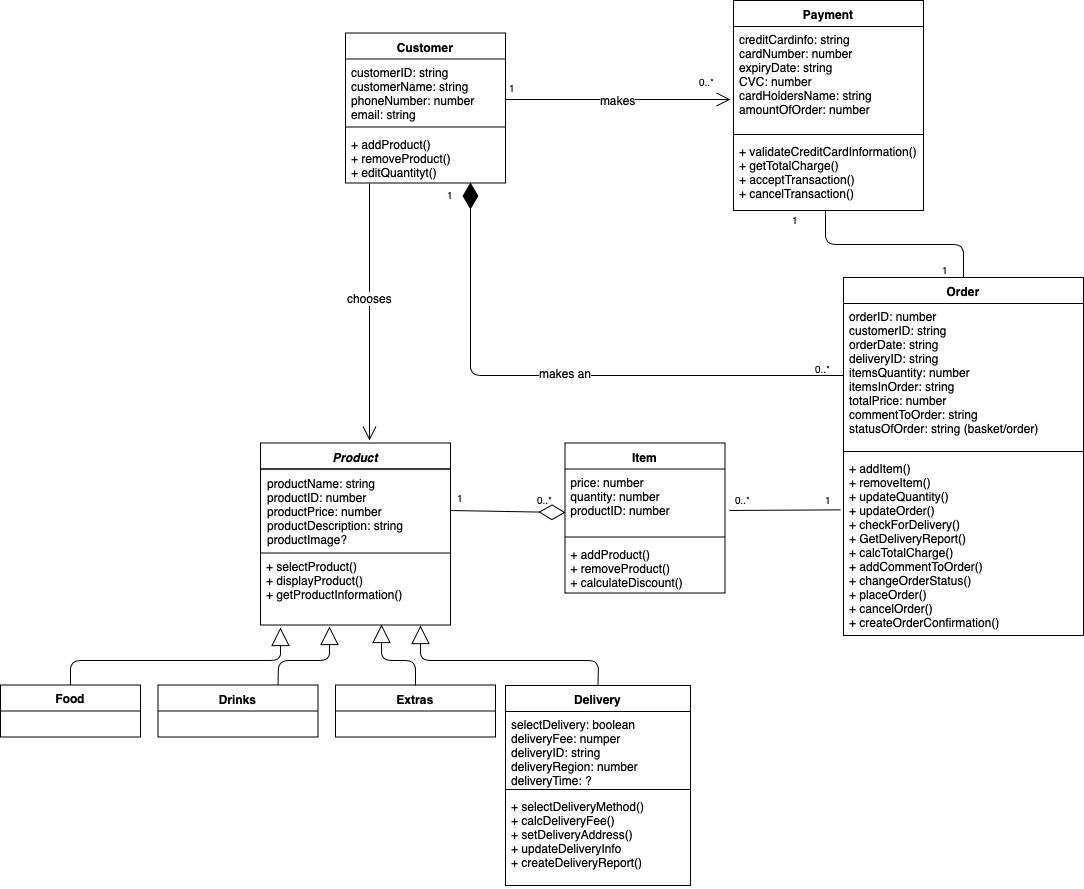

The diagram above was exported from draw.io. Its source (the exported page's mxGraphModel, read from the mxfile embedded in the PNG):
<mxGraphModel dx="1587" dy="1634" grid="1" gridSize="10" guides="1" tooltips="1" connect="1" arrows="1" fold="1" page="1" pageScale="1" pageWidth="1169" pageHeight="827" math="0" shadow="0">
  <root>
    <mxCell id="0" />
    <mxCell id="1" parent="0" />
    <mxCell id="WKTzoyoX9BQ7uApisoEN-5" value="Product" style="swimlane;fontStyle=3;align=center;verticalAlign=top;childLayout=stackLayout;horizontal=1;startSize=26;horizontalStack=0;resizeParent=1;resizeParentMax=0;resizeLast=0;collapsible=1;marginBottom=0;" parent="1" vertex="1">
      <mxGeometry x="290" y="422.5" width="190" height="182" as="geometry" />
    </mxCell>
    <mxCell id="WKTzoyoX9BQ7uApisoEN-8" value="productName: string &#10;productID: number&#10;productPrice: number&#10;productDescription: string&#10;productImage?" style="text;strokeColor=#000000;fillColor=none;align=left;verticalAlign=top;spacingLeft=4;spacingRight=4;overflow=hidden;rotatable=0;points=[[0,0.5],[1,0.5]];portConstraint=eastwest;" parent="WKTzoyoX9BQ7uApisoEN-5" vertex="1">
      <mxGeometry y="26" width="190" height="84" as="geometry" />
    </mxCell>
    <mxCell id="WKTzoyoX9BQ7uApisoEN-6" value="+ selectProduct()&#10;+ displayProduct()&#10;+ getProductInformation()" style="text;strokeColor=none;fillColor=none;align=left;verticalAlign=top;spacingLeft=4;spacingRight=4;overflow=hidden;rotatable=0;points=[[0,0.5],[1,0.5]];portConstraint=eastwest;" parent="WKTzoyoX9BQ7uApisoEN-5" vertex="1">
      <mxGeometry y="110" width="190" height="72" as="geometry" />
    </mxCell>
    <mxCell id="WKTzoyoX9BQ7uApisoEN-42" value="Payment" style="swimlane;fontStyle=1;align=center;verticalAlign=top;childLayout=stackLayout;horizontal=1;startSize=26;horizontalStack=0;resizeParent=1;resizeParentMax=0;resizeLast=0;collapsible=1;marginBottom=0;strokeColor=#000000;" parent="1" vertex="1">
      <mxGeometry x="763" y="-20" width="190" height="210" as="geometry" />
    </mxCell>
    <mxCell id="_BRZ3xjwzUAnINmf3H9k-23" value="creditCardinfo: string&#10;cardNumber: number&#10;expiryDate: string&#10;CVC: number&#10;cardHoldersName: string&#10;amountOfOrder: number" style="text;strokeColor=none;fillColor=none;align=left;verticalAlign=top;spacingLeft=4;spacingRight=4;overflow=hidden;rotatable=0;points=[[0,0.5],[1,0.5]];portConstraint=eastwest;" parent="WKTzoyoX9BQ7uApisoEN-42" vertex="1">
      <mxGeometry y="26" width="190" height="104" as="geometry" />
    </mxCell>
    <mxCell id="WKTzoyoX9BQ7uApisoEN-44" value="" style="line;strokeWidth=1;fillColor=none;align=left;verticalAlign=middle;spacingTop=-1;spacingLeft=3;spacingRight=3;rotatable=0;labelPosition=right;points=[];portConstraint=eastwest;" parent="WKTzoyoX9BQ7uApisoEN-42" vertex="1">
      <mxGeometry y="130" width="190" height="8" as="geometry" />
    </mxCell>
    <mxCell id="WKTzoyoX9BQ7uApisoEN-45" value="+ validateCreditCardInformation()&#10;+ getTotalCharge()&#10;+ acceptTransaction()&#10;+ cancelTransaction()" style="text;strokeColor=none;fillColor=none;align=left;verticalAlign=top;spacingLeft=4;spacingRight=4;overflow=hidden;rotatable=0;points=[[0,0.5],[1,0.5]];portConstraint=eastwest;" parent="WKTzoyoX9BQ7uApisoEN-42" vertex="1">
      <mxGeometry y="138" width="190" height="72" as="geometry" />
    </mxCell>
    <mxCell id="_W1IMvBsjATDuYvXSzq6-1" value="Drinks" style="swimlane;fontStyle=1;align=center;verticalAlign=top;childLayout=stackLayout;horizontal=1;startSize=26;horizontalStack=0;resizeParent=1;resizeParentMax=0;resizeLast=0;collapsible=1;marginBottom=0;" parent="1" vertex="1">
      <mxGeometry x="187.5" y="664.5" width="160" height="52" as="geometry" />
    </mxCell>
    <mxCell id="_W1IMvBsjATDuYvXSzq6-14" value="Extras" style="swimlane;fontStyle=1;align=center;verticalAlign=top;childLayout=stackLayout;horizontal=1;startSize=26;horizontalStack=0;resizeParent=1;resizeParentMax=0;resizeLast=0;collapsible=1;marginBottom=0;" parent="1" vertex="1">
      <mxGeometry x="365" y="664.5" width="160" height="52" as="geometry" />
    </mxCell>
    <mxCell id="_W1IMvBsjATDuYvXSzq6-18" value="Delivery" style="swimlane;fontStyle=1;align=center;verticalAlign=top;childLayout=stackLayout;horizontal=1;startSize=26;horizontalStack=0;resizeParent=1;resizeParentMax=0;resizeLast=0;collapsible=1;marginBottom=0;" parent="1" vertex="1">
      <mxGeometry x="535" y="665" width="185" height="200" as="geometry" />
    </mxCell>
    <mxCell id="BTT1Wvnna2sYC3ly7T8T-30" value="" style="endArrow=block;endSize=16;endFill=0;html=1;entryX=0.637;entryY=0.993;entryDx=0;entryDy=0;entryPerimeter=0;" parent="_W1IMvBsjATDuYvXSzq6-18" target="WKTzoyoX9BQ7uApisoEN-6" edge="1">
      <mxGeometry width="160" relative="1" as="geometry">
        <mxPoint x="-90" as="sourcePoint" />
        <mxPoint x="70" as="targetPoint" />
        <Array as="points">
          <mxPoint x="-90" y="-25" />
          <mxPoint x="-124" y="-25" />
        </Array>
      </mxGeometry>
    </mxCell>
    <mxCell id="_W1IMvBsjATDuYvXSzq6-19" value="selectDelivery: boolean&#10;deliveryFee: numper&#10;deliveryID: string&#10;deliveryRegion: number&#10;deliveryTime: ?" style="text;strokeColor=none;fillColor=none;align=left;verticalAlign=top;spacingLeft=4;spacingRight=4;overflow=hidden;rotatable=0;points=[[0,0.5],[1,0.5]];portConstraint=eastwest;" parent="_W1IMvBsjATDuYvXSzq6-18" vertex="1">
      <mxGeometry y="26" width="185" height="74" as="geometry" />
    </mxCell>
    <mxCell id="_W1IMvBsjATDuYvXSzq6-20" value="" style="line;strokeWidth=1;fillColor=none;align=left;verticalAlign=middle;spacingTop=-1;spacingLeft=3;spacingRight=3;rotatable=0;labelPosition=right;points=[];portConstraint=eastwest;" parent="_W1IMvBsjATDuYvXSzq6-18" vertex="1">
      <mxGeometry y="100" width="185" height="8" as="geometry" />
    </mxCell>
    <mxCell id="_W1IMvBsjATDuYvXSzq6-21" value="+ selectDeliveryMethod()&#10;+ calcDeliveryFee()&#10;+ setDeliveryAddress()&#10;+ updateDeliveryInfo&#10;+ createDeliveryReport()" style="text;strokeColor=none;fillColor=none;align=left;verticalAlign=top;spacingLeft=4;spacingRight=4;overflow=hidden;rotatable=0;points=[[0,0.5],[1,0.5]];portConstraint=eastwest;" parent="_W1IMvBsjATDuYvXSzq6-18" vertex="1">
      <mxGeometry y="108" width="185" height="92" as="geometry" />
    </mxCell>
    <mxCell id="_W1IMvBsjATDuYvXSzq6-79" value="Food" style="swimlane;fontStyle=1;childLayout=stackLayout;horizontal=1;startSize=26;fillColor=none;horizontalStack=0;resizeParent=1;resizeParentMax=0;resizeLast=0;collapsible=1;marginBottom=0;" parent="1" vertex="1">
      <mxGeometry x="30" y="664.5" width="140" height="52" as="geometry" />
    </mxCell>
    <mxCell id="QPRbfnBizexgPWACVOTy-3" value="Order" style="swimlane;fontStyle=1;align=center;verticalAlign=top;childLayout=stackLayout;horizontal=1;startSize=26;horizontalStack=0;resizeParent=1;resizeParentMax=0;resizeLast=0;collapsible=1;marginBottom=0;strokeColor=#000000;" parent="1" vertex="1">
      <mxGeometry x="873" y="257" width="240" height="358" as="geometry" />
    </mxCell>
    <mxCell id="QPRbfnBizexgPWACVOTy-4" value="orderID: number&#10;customerID: string&#10;orderDate: string&#10;deliveryID: string&#10;itemsQuantity: number&#10;itemsInOrder: string&#10;totalPrice: number&#10;commentToOrder: string&#10;statusOfOrder: string (basket/order)&#10;" style="text;strokeColor=none;fillColor=none;align=left;verticalAlign=top;spacingLeft=4;spacingRight=4;overflow=hidden;rotatable=0;points=[[0,0.5],[1,0.5]];portConstraint=eastwest;" parent="QPRbfnBizexgPWACVOTy-3" vertex="1">
      <mxGeometry y="26" width="240" height="144" as="geometry" />
    </mxCell>
    <mxCell id="QPRbfnBizexgPWACVOTy-5" value="" style="line;strokeWidth=1;fillColor=none;align=left;verticalAlign=middle;spacingTop=-1;spacingLeft=3;spacingRight=3;rotatable=0;labelPosition=right;points=[];portConstraint=eastwest;" parent="QPRbfnBizexgPWACVOTy-3" vertex="1">
      <mxGeometry y="170" width="240" height="8" as="geometry" />
    </mxCell>
    <mxCell id="QPRbfnBizexgPWACVOTy-6" value="+ addItem()&#10;+ removeItem()&#10;+ updateQuantity()&#10;+ updateOrder()&#10;+ checkForDelivery()&#10;+ GetDeliveryReport()&#10;+ calcTotalCharge()&#10;+ addCommentToOrder()&#10;+ changeOrderStatus()&#10;+ placeOrder()&#10;+ cancelOrder()&#10;+ createOrderConfirmation()" style="text;strokeColor=none;fillColor=none;align=left;verticalAlign=top;spacingLeft=4;spacingRight=4;overflow=hidden;rotatable=0;points=[[0,0.5],[1,0.5]];portConstraint=eastwest;" parent="QPRbfnBizexgPWACVOTy-3" vertex="1">
      <mxGeometry y="178" width="240" height="180" as="geometry" />
    </mxCell>
    <mxCell id="BTT1Wvnna2sYC3ly7T8T-26" value="" style="endArrow=block;endSize=16;endFill=0;html=1;exitX=0.5;exitY=0;exitDx=0;exitDy=0;entryX=0.105;entryY=1.035;entryDx=0;entryDy=0;entryPerimeter=0;" parent="1" source="_W1IMvBsjATDuYvXSzq6-79" target="WKTzoyoX9BQ7uApisoEN-6" edge="1">
      <mxGeometry width="160" relative="1" as="geometry">
        <mxPoint x="35" y="560" as="sourcePoint" />
        <mxPoint x="195" y="560" as="targetPoint" />
        <Array as="points">
          <mxPoint x="100" y="640" />
          <mxPoint x="310" y="640" />
        </Array>
      </mxGeometry>
    </mxCell>
    <mxCell id="BTT1Wvnna2sYC3ly7T8T-28" value="" style="endArrow=block;endSize=16;endFill=0;html=1;entryX=0.363;entryY=1.021;entryDx=0;entryDy=0;entryPerimeter=0;exitX=0.75;exitY=0;exitDx=0;exitDy=0;" parent="1" source="_W1IMvBsjATDuYvXSzq6-1" target="WKTzoyoX9BQ7uApisoEN-6" edge="1">
      <mxGeometry width="160" relative="1" as="geometry">
        <mxPoint x="270" y="657" as="sourcePoint" />
        <mxPoint x="440" y="657" as="targetPoint" />
        <Array as="points">
          <mxPoint x="308" y="640" />
          <mxPoint x="359" y="640" />
        </Array>
      </mxGeometry>
    </mxCell>
    <mxCell id="BTT1Wvnna2sYC3ly7T8T-29" style="edgeStyle=none;rounded=0;orthogonalLoop=1;jettySize=auto;html=1;entryX=0.5;entryY=0;entryDx=0;entryDy=0;" parent="1" source="_W1IMvBsjATDuYvXSzq6-1" target="_W1IMvBsjATDuYvXSzq6-1" edge="1">
      <mxGeometry relative="1" as="geometry" />
    </mxCell>
    <mxCell id="BTT1Wvnna2sYC3ly7T8T-31" value="" style="endArrow=block;endSize=16;endFill=0;html=1;exitX=0.5;exitY=0;exitDx=0;exitDy=0;entryX=0.842;entryY=1.007;entryDx=0;entryDy=0;entryPerimeter=0;" parent="1" source="_W1IMvBsjATDuYvXSzq6-18" target="WKTzoyoX9BQ7uApisoEN-6" edge="1">
      <mxGeometry width="160" relative="1" as="geometry">
        <mxPoint x="540" y="570" as="sourcePoint" />
        <mxPoint x="700" y="570" as="targetPoint" />
        <Array as="points">
          <mxPoint x="628" y="640" />
          <mxPoint x="450" y="640" />
        </Array>
      </mxGeometry>
    </mxCell>
    <mxCell id="BTT1Wvnna2sYC3ly7T8T-35" value="&lt;font style=&quot;font-size: 10px&quot;&gt;1&lt;/font&gt;" style="text;html=1;resizable=0;points=[];autosize=1;align=left;verticalAlign=top;spacingTop=-4;" parent="1" vertex="1">
      <mxGeometry x="537" y="58" width="20" height="10" as="geometry" />
    </mxCell>
    <mxCell id="BTT1Wvnna2sYC3ly7T8T-36" value="&lt;font style=&quot;font-size: 10px&quot;&gt;0..*&lt;/font&gt;" style="text;html=1;resizable=0;points=[];autosize=1;align=left;verticalAlign=top;spacingTop=-4;" parent="1" vertex="1">
      <mxGeometry x="727" y="52" width="30" height="10" as="geometry" />
    </mxCell>
    <mxCell id="BTT1Wvnna2sYC3ly7T8T-37" value="" style="endArrow=none;html=1;edgeStyle=orthogonalEdgeStyle;exitX=0.483;exitY=1;exitDx=0;exitDy=0;exitPerimeter=0;entryX=0.5;entryY=0;entryDx=0;entryDy=0;" parent="1" source="WKTzoyoX9BQ7uApisoEN-45" target="QPRbfnBizexgPWACVOTy-3" edge="1">
      <mxGeometry relative="1" as="geometry">
        <mxPoint x="883" y="230" as="sourcePoint" />
        <mxPoint x="1043" y="230" as="targetPoint" />
      </mxGeometry>
    </mxCell>
    <mxCell id="BTT1Wvnna2sYC3ly7T8T-38" value="&lt;br&gt;" style="resizable=0;html=1;align=left;verticalAlign=bottom;labelBackgroundColor=#ffffff;fontSize=10;" parent="BTT1Wvnna2sYC3ly7T8T-37" connectable="0" vertex="1">
      <mxGeometry x="-1" relative="1" as="geometry" />
    </mxCell>
    <mxCell id="BTT1Wvnna2sYC3ly7T8T-39" value="" style="resizable=0;html=1;align=right;verticalAlign=bottom;labelBackgroundColor=#ffffff;fontSize=10;" parent="BTT1Wvnna2sYC3ly7T8T-37" connectable="0" vertex="1">
      <mxGeometry x="1" relative="1" as="geometry" />
    </mxCell>
    <mxCell id="BTT1Wvnna2sYC3ly7T8T-40" value="&lt;font style=&quot;font-size: 10px&quot;&gt;1&lt;/font&gt;" style="text;html=1;resizable=0;points=[];autosize=1;align=left;verticalAlign=top;spacingTop=-4;" parent="1" vertex="1">
      <mxGeometry x="820" y="190" width="20" height="10" as="geometry" />
    </mxCell>
    <mxCell id="BTT1Wvnna2sYC3ly7T8T-48" value="" style="endArrow=diamondThin;endFill=1;endSize=24;html=1;entryX=0.781;entryY=0.99;entryDx=0;entryDy=0;entryPerimeter=0;exitX=0;exitY=0.5;exitDx=0;exitDy=0;" parent="1" source="QPRbfnBizexgPWACVOTy-4" target="84nDKl_AJqCo-xtaJHAv-20" edge="1">
      <mxGeometry width="160" relative="1" as="geometry">
        <mxPoint x="870" y="340" as="sourcePoint" />
        <mxPoint x="500" y="170" as="targetPoint" />
        <Array as="points">
          <mxPoint x="500" y="355" />
          <mxPoint x="500" y="200" />
        </Array>
      </mxGeometry>
    </mxCell>
    <mxCell id="_BRZ3xjwzUAnINmf3H9k-16" value="makes an" style="text;html=1;resizable=0;points=[];align=center;verticalAlign=middle;labelBackgroundColor=#ffffff;" parent="BTT1Wvnna2sYC3ly7T8T-48" vertex="1" connectable="0">
      <mxGeometry x="0.8535" y="2" relative="1" as="geometry">
        <mxPoint x="96.5" y="148.5" as="offset" />
      </mxGeometry>
    </mxCell>
    <mxCell id="BTT1Wvnna2sYC3ly7T8T-49" value="&lt;font style=&quot;font-size: 10px&quot;&gt;0..*&lt;/font&gt;" style="text;html=1;resizable=0;points=[];autosize=1;align=left;verticalAlign=top;spacingTop=-4;" parent="1" vertex="1">
      <mxGeometry x="564.5" y="470" width="30" height="10" as="geometry" />
    </mxCell>
    <mxCell id="BTT1Wvnna2sYC3ly7T8T-52" value="&lt;font style=&quot;font-size: 10px&quot;&gt;1&lt;/font&gt;" style="text;html=1;resizable=0;points=[];autosize=1;align=left;verticalAlign=top;spacingTop=-4;" parent="1" vertex="1">
      <mxGeometry x="485" y="468" width="20" height="10" as="geometry" />
    </mxCell>
    <mxCell id="84nDKl_AJqCo-xtaJHAv-17" value="Customer" style="swimlane;fontStyle=1;align=center;verticalAlign=top;childLayout=stackLayout;horizontal=1;startSize=26;horizontalStack=0;resizeParent=1;resizeParentMax=0;resizeLast=0;collapsible=1;marginBottom=0;" parent="1" vertex="1">
      <mxGeometry x="375" y="12.5" width="160" height="150" as="geometry" />
    </mxCell>
    <mxCell id="84nDKl_AJqCo-xtaJHAv-18" value="customerID: string&#10;customerName: string&#10;phoneNumber: number&#10;email: string" style="text;strokeColor=none;fillColor=none;align=left;verticalAlign=top;spacingLeft=4;spacingRight=4;overflow=hidden;rotatable=0;points=[[0,0.5],[1,0.5]];portConstraint=eastwest;" parent="84nDKl_AJqCo-xtaJHAv-17" vertex="1">
      <mxGeometry y="26" width="160" height="64" as="geometry" />
    </mxCell>
    <mxCell id="84nDKl_AJqCo-xtaJHAv-19" value="" style="line;strokeWidth=1;fillColor=none;align=left;verticalAlign=middle;spacingTop=-1;spacingLeft=3;spacingRight=3;rotatable=0;labelPosition=right;points=[];portConstraint=eastwest;" parent="84nDKl_AJqCo-xtaJHAv-17" vertex="1">
      <mxGeometry y="90" width="160" height="8" as="geometry" />
    </mxCell>
    <mxCell id="84nDKl_AJqCo-xtaJHAv-20" value="+ addProduct()&#10;+ removeProduct()&#10;+ editQuantityt()" style="text;strokeColor=none;fillColor=none;align=left;verticalAlign=top;spacingLeft=4;spacingRight=4;overflow=hidden;rotatable=0;points=[[0,0.5],[1,0.5]];portConstraint=eastwest;" parent="84nDKl_AJqCo-xtaJHAv-17" vertex="1">
      <mxGeometry y="98" width="160" height="52" as="geometry" />
    </mxCell>
    <mxCell id="_BRZ3xjwzUAnINmf3H9k-12" value="" style="endArrow=none;html=1;entryX=-0.012;entryY=0.302;entryDx=0;entryDy=0;entryPerimeter=0;exitX=1.028;exitY=0.648;exitDx=0;exitDy=0;exitPerimeter=0;" parent="1" source="qLxsDbYZCowc_sAcELAH-7" target="QPRbfnBizexgPWACVOTy-6" edge="1">
      <mxGeometry width="50" height="50" relative="1" as="geometry">
        <mxPoint x="770" y="489" as="sourcePoint" />
        <mxPoint x="820" y="540" as="targetPoint" />
      </mxGeometry>
    </mxCell>
    <mxCell id="_BRZ3xjwzUAnINmf3H9k-13" value="&lt;font style=&quot;font-size: 10px&quot;&gt;0..*&lt;/font&gt;" style="text;html=1;resizable=0;points=[];autosize=1;align=left;verticalAlign=top;spacingTop=-4;" parent="1" vertex="1">
      <mxGeometry x="763" y="470" width="30" height="10" as="geometry" />
    </mxCell>
    <mxCell id="_BRZ3xjwzUAnINmf3H9k-14" value="&lt;font style=&quot;font-size: 10px&quot;&gt;1&lt;/font&gt;" style="text;html=1;resizable=0;points=[];autosize=1;align=left;verticalAlign=top;spacingTop=-4;" parent="1" vertex="1">
      <mxGeometry x="853" y="470" width="20" height="10" as="geometry" />
    </mxCell>
    <mxCell id="_BRZ3xjwzUAnINmf3H9k-15" value="&lt;font style=&quot;font-size: 10px&quot;&gt;1&lt;/font&gt;" style="text;html=1;resizable=0;points=[];autosize=1;align=left;verticalAlign=top;spacingTop=-4;" parent="1" vertex="1">
      <mxGeometry x="970" y="240" width="20" height="10" as="geometry" />
    </mxCell>
    <mxCell id="_BRZ3xjwzUAnINmf3H9k-17" value="&lt;font style=&quot;font-size: 10px&quot;&gt;1&lt;/font&gt;" style="text;html=1;resizable=0;points=[];autosize=1;align=left;verticalAlign=top;spacingTop=-4;" parent="1" vertex="1">
      <mxGeometry x="475" y="165" width="20" height="10" as="geometry" />
    </mxCell>
    <mxCell id="_BRZ3xjwzUAnINmf3H9k-18" value="&lt;font style=&quot;font-size: 10px&quot;&gt;0..*&lt;/font&gt;" style="text;html=1;resizable=0;points=[];autosize=1;align=left;verticalAlign=top;spacingTop=-4;" parent="1" vertex="1">
      <mxGeometry x="843" y="338.5" width="30" height="10" as="geometry" />
    </mxCell>
    <mxCell id="_BRZ3xjwzUAnINmf3H9k-22" value="" style="endArrow=open;endFill=1;endSize=12;html=1;" parent="1" edge="1">
      <mxGeometry width="160" relative="1" as="geometry">
        <mxPoint x="535" y="79" as="sourcePoint" />
        <mxPoint x="760" y="79" as="targetPoint" />
      </mxGeometry>
    </mxCell>
    <mxCell id="_BRZ3xjwzUAnINmf3H9k-24" value="makes" style="text;html=1;resizable=0;points=[];align=center;verticalAlign=middle;labelBackgroundColor=#ffffff;" parent="_BRZ3xjwzUAnINmf3H9k-22" vertex="1" connectable="0">
      <mxGeometry x="-0.2807" relative="1" as="geometry">
        <mxPoint x="31" y="-0.5" as="offset" />
      </mxGeometry>
    </mxCell>
    <mxCell id="_BRZ3xjwzUAnINmf3H9k-26" value="" style="endArrow=diamondThin;endFill=0;endSize=24;html=1;entryX=0.003;entryY=0.68;entryDx=0;entryDy=0;entryPerimeter=0;" parent="1" target="qLxsDbYZCowc_sAcELAH-7" edge="1">
      <mxGeometry width="160" relative="1" as="geometry">
        <mxPoint x="480" y="490" as="sourcePoint" />
        <mxPoint x="580" y="490" as="targetPoint" />
      </mxGeometry>
    </mxCell>
    <mxCell id="_BRZ3xjwzUAnINmf3H9k-29" value="" style="endArrow=open;endFill=1;endSize=12;html=1;exitX=0.15;exitY=1.01;exitDx=0;exitDy=0;exitPerimeter=0;" parent="1" source="84nDKl_AJqCo-xtaJHAv-20" edge="1">
      <mxGeometry width="160" relative="1" as="geometry">
        <mxPoint x="320" y="190" as="sourcePoint" />
        <mxPoint x="399" y="420" as="targetPoint" />
      </mxGeometry>
    </mxCell>
    <mxCell id="_BRZ3xjwzUAnINmf3H9k-30" value="chooses" style="text;html=1;resizable=0;points=[];align=center;verticalAlign=middle;labelBackgroundColor=#ffffff;" parent="_BRZ3xjwzUAnINmf3H9k-29" vertex="1" connectable="0">
      <mxGeometry x="-0.1129" relative="1" as="geometry">
        <mxPoint as="offset" />
      </mxGeometry>
    </mxCell>
    <mxCell id="qLxsDbYZCowc_sAcELAH-6" value="Item" style="swimlane;fontStyle=1;align=center;verticalAlign=top;childLayout=stackLayout;horizontal=1;startSize=26;horizontalStack=0;resizeParent=1;resizeParentMax=0;resizeLast=0;collapsible=1;marginBottom=0;" vertex="1" parent="1">
      <mxGeometry x="594.5" y="422.5" width="160" height="150" as="geometry" />
    </mxCell>
    <mxCell id="qLxsDbYZCowc_sAcELAH-7" value="price: number&#10;quantity: number&#10;productID: number" style="text;strokeColor=none;fillColor=none;align=left;verticalAlign=top;spacingLeft=4;spacingRight=4;overflow=hidden;rotatable=0;points=[[0,0.5],[1,0.5]];portConstraint=eastwest;" vertex="1" parent="qLxsDbYZCowc_sAcELAH-6">
      <mxGeometry y="26" width="160" height="64" as="geometry" />
    </mxCell>
    <mxCell id="qLxsDbYZCowc_sAcELAH-8" value="" style="line;strokeWidth=1;fillColor=none;align=left;verticalAlign=middle;spacingTop=-1;spacingLeft=3;spacingRight=3;rotatable=0;labelPosition=right;points=[];portConstraint=eastwest;" vertex="1" parent="qLxsDbYZCowc_sAcELAH-6">
      <mxGeometry y="90" width="160" height="8" as="geometry" />
    </mxCell>
    <mxCell id="qLxsDbYZCowc_sAcELAH-9" value="+ addProduct()&#10;+ removeProduct()&#10;+ calculateDiscount()" style="text;strokeColor=none;fillColor=none;align=left;verticalAlign=top;spacingLeft=4;spacingRight=4;overflow=hidden;rotatable=0;points=[[0,0.5],[1,0.5]];portConstraint=eastwest;" vertex="1" parent="qLxsDbYZCowc_sAcELAH-6">
      <mxGeometry y="98" width="160" height="52" as="geometry" />
    </mxCell>
  </root>
</mxGraphModel>